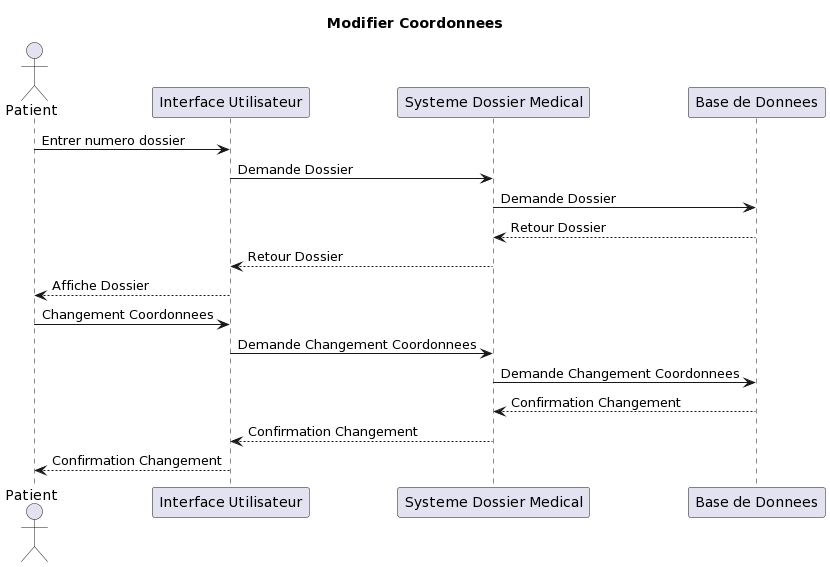

The diagram above was rendered by PlantUML. Its source (embedded in the PNG):
@startuml
title Modifier Coordonnees

actor Patient as U
participant “Interface Utilisateur” as IU
participant "Systeme Dossier Medical" as S
participant “Base de Donnees” as BD

U -> IU: Entrer numero dossier
IU -> S: Demande Dossier
S -> BD: Demande Dossier
BD --> S: Retour Dossier 
S --> IU: Retour Dossier
IU --> U : Affiche Dossier
U -> IU: Changement Coordonnees
IU -> S: Demande Changement Coordonnees
S -> BD: Demande Changement Coordonnees
BD --> S : Confirmation Changement
S --> IU : Confirmation Changement
IU --> U : Confirmation Changement
@enduml